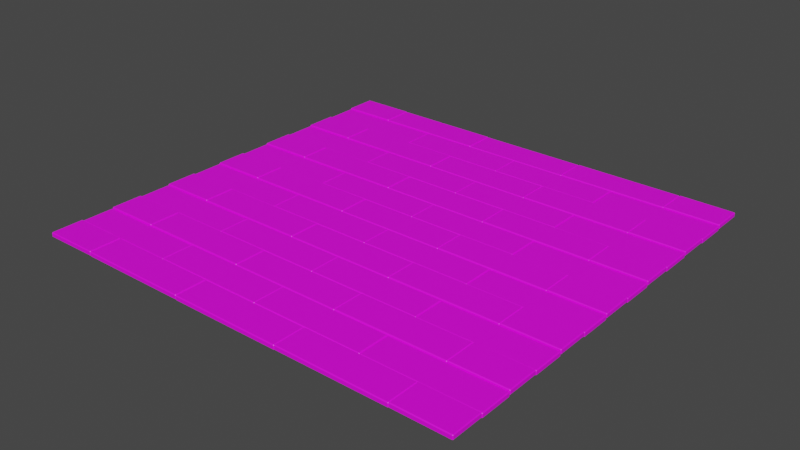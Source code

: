 # Source: FloorWood.blend  (saved by Blender 2.82.7; exported with 4.5.12 LTS)
import bpy
from mathutils import Matrix  # noqa: F401  (used for matrix-valued properties, if any)

bpy.ops.wm.read_factory_settings(use_empty=True)
scene = bpy.context.scene
scene.name = 'Scene'

# ---- collections
col_collection = bpy.data.collections.new('Collection'); scene.collection.children.link(col_collection)

# ---- images (referenced by path relative to the original .blend; pixels are not part of the script)
import os
ASSET_DIR = os.environ.get("B2B_ASSET_DIR", "")  # directory of the original .blend (textures are referenced by path, not embedded)
HERE = os.path.dirname(os.path.abspath(__file__))  # packed textures are extracted next to this script under _unpacked/

def load_image(name, relpath, width, height, colorspace="sRGB"):
    """Load a texture the original file referenced (path relative to the .blend, or extracted next to this script)."""
    p = next((c for c in (os.path.join(HERE, relpath), os.path.join(ASSET_DIR, relpath)) if relpath and os.path.exists(c)), "")
    if p:
        img = bpy.data.images.load(p, check_existing=True)
        img.name = name
    else:  # same state as the original file: an image datablock whose file is absent (Cycles renders it pink)
        img = bpy.data.images.new(name, width, height)
        img.source = "FILE"
        img.filepath = "//" + (relpath or name)
    img.colorspace_settings.name = colorspace
    return img
img_wood_jpg = load_image('wood.jpg', 'wood.jpg', 1024, 1024, 'sRGB')

# ---- materials (node trees are filled in below, after node groups)
mat_material_001 = bpy.data.materials.new('Material.001')
mat_material_001.use_transparent_shadow = False

# ---- material node trees
mat_material_001.use_nodes = True; mat_material_001.node_tree.nodes.clear()
_N = mat_material_001.node_tree.nodes; _L = mat_material_001.node_tree.links
n0 = _N.new('ShaderNodeOutputMaterial'); n0.name = 'Material Output'; n0.location = (300, 300)
n1 = _N.new('ShaderNodeBsdfPrincipled'); n1.name = 'Principled BSDF'; n1.location = (10, 300)
n1.distribution = 'GGX'
n1.subsurface_method = 'BURLEY'
n1.inputs[3].default_value = 1.45
n1.inputs[27].default_value = (0.0, 0.0, 0.0, 1.0)
n1.inputs[28].default_value = 1.0
n2 = _N.new('ShaderNodeTexImage'); n2.name = 'Image Texture'; n2.location = (-280, 275)
n2.image = img_wood_jpg
_L.new(n1.outputs[0], n0.inputs[0])
_L.new(n2.outputs[0], n1.inputs[0])
n0.is_active_output = True

# ---- world
world_world = bpy.data.worlds.new('World'); scene.world = world_world
world_world.use_nodes = True; world_world.node_tree.nodes.clear()
_N = world_world.node_tree.nodes; _L = world_world.node_tree.links
n0 = _N.new('ShaderNodeOutputWorld'); n0.name = 'World Output'; n0.location = (300, 300)
n1 = _N.new('ShaderNodeBackground'); n1.name = 'Background'; n1.location = (10, 300)
n1.inputs[0].default_value = (0.05088, 0.05088, 0.05088, 1.0)
_L.new(n1.outputs[0], n0.inputs[0])
n0.is_active_output = True
world_world.color = (0.05088, 0.05088, 0.05088)
world_world.use_sun_shadow = False
world_world.sun_shadow_jitter_overblur = 0.0

# ---- meshes
me_cube = bpy.data.meshes.new('Cube')
me_cube.from_pydata([(3.359, 1.0, 0.1006), (3.359, 0.9527, 0.1479), (3.407, 0.9527, 0.1006), (3.359, 0.9527, -0.1479), (3.359, 1.0, -0.1006), (3.407, 0.9527, -0.1006), (3.407, -0.9527, 0.1006), (3.359, -0.9527, 0.1479), (3.359, -1.0, 0.1006), (3.407, -0.9527, -0.1006), (3.359, -1.0, -0.1006), (3.359, -0.9527, -0.1479), (-3.359, 1.0, 0.1006), (-3.407, 0.9527, 0.1006), (-3.359, 0.9527, 0.1479), (-3.407, 0.9527, -0.1006), (-3.359, 1.0, -0.1006), (-3.359, 0.9527, -0.1479), (-3.407, -0.9527, 0.1006), (-3.359, -1.0, 0.1006), (-3.359, -0.9527, 0.1479), (-3.359, -0.9527, -0.1479), (-3.359, -1.0, -0.1006), (-3.407, -0.9527, -0.1006)], [], [(17, 3, 11, 21), (23, 18, 13, 15), (10, 8, 19, 22), (1, 14, 20, 7), (5, 2, 6, 9), (0, 1, 2), (3, 4, 5), (6, 7, 8), (9, 10, 11), (12, 13, 14), (15, 16, 17), (18, 19, 20), (21, 22, 23), (17, 21, 23, 15), (3, 17, 16, 4), (2, 5, 4, 0), (22, 19, 18, 23), (8, 10, 9, 6), (12, 16, 15, 13), (7, 20, 19, 8), (1, 7, 6, 2), (21, 11, 10, 22), (20, 14, 13, 18), (14, 1, 0, 12), (11, 3, 5, 9), (16, 12, 0, 4)])
_uv = me_cube.uv_layers.new(name='UVMap')
_uv.uv.foreach_set('vector', [-1.616, 0.3375, -0.2184, 0.3375, -0.2184, 1.688, -1.616, 1.688, 0.01807, -2.497, 0.9819, -2.497, 0.9819, -1.147, 0.01807, -1.147, 0.01807, 1.731, 0.9819, 1.731, 0.9819, 3.129, 0.01807, 3.129, 1.218, 0.3375, 2.616, 0.3375, 2.616, 1.688, 1.218, 1.688, 0.01807, 0.3375, 0.9819, 0.3375, 0.9819, 1.688, 0.01807, 1.688, 0.9819, 0.2942, 1.209, 0.2942, 0.9819, 0.304, -0.2184, 0.3375, -0.2184, 0.304, -0.2086, 0.3375, 0.9819, 1.688, 1.209, 1.688, 0.9819, 1.721, 0.01807, 1.688, 0.01807, 1.721, -0.2086, 1.688, 0.9819, -1.103, 0.9819, -1.113, 1.209, -1.103, 0.01807, -1.147, 0.01807, -1.113, -0.2086, -1.147, 0.9819, -2.497, 0.9819, -2.53, 1.209, -2.497, -1.616, 1.688, -1.616, 1.721, -1.626, 1.688, -1.616, 0.3375, -1.616, 1.688, -1.626, 1.688, -1.626, 0.3375, -0.2184, 0.3375, -1.616, 0.3375, -1.616, 0.304, -0.2184, 0.304, 0.9819, 0.3375, 0.01807, 0.3375, 0.01807, 0.2942, 0.9819, 0.2942, 0.01807, 3.129, 0.9819, 3.129, 0.9819, 3.138, 0.01807, 3.138, 0.9819, 1.731, 0.01807, 1.731, 0.01807, 1.688, 0.9819, 1.688, 0.9819, -1.103, 0.01807, -1.103, 0.01807, -1.147, 0.9819, -1.147, 1.218, 1.688, 2.616, 1.688, 2.616, 1.721, 1.218, 1.721, 1.218, 0.3375, 1.218, 1.688, 0.9819, 1.688, 0.9819, 0.3375, -1.616, 1.688, -0.2184, 1.688, -0.2184, 1.721, -1.616, 1.721, 2.616, 1.688, 2.616, 0.3375, 2.626, 0.3375, 2.626, 1.688, 2.616, 0.3375, 1.218, 0.3375, 1.218, 0.304, 2.616, 0.304, -0.2184, 1.688, -0.2184, 0.3375, 0.01807, 0.3375, 0.01807, 1.688, 0.01807, -1.103, 0.9819, -1.103, 0.9819, 0.2942, 0.01807, 0.2942])
me_cube.materials.append(mat_material_001)
me_cube.use_remesh_preserve_volume = False
me_cube.use_remesh_preserve_attributes = False
me_cube.use_mirror_vertex_groups = False
me_cube.update()
me_cube_009 = bpy.data.meshes.new('Cube.009')
me_cube_009.from_pydata([(3.359, 1.0, 0.1006), (3.359, 0.9527, 0.1479), (3.407, 0.9527, 0.1006), (3.359, 0.9527, -0.1479), (3.359, 1.0, -0.1006), (3.407, 0.9527, -0.1006), (3.407, -0.9527, 0.1006), (3.359, -0.9527, 0.1479), (3.359, -1.0, 0.1006), (3.407, -0.9527, -0.1006), (3.359, -1.0, -0.1006), (3.359, -0.9527, -0.1479), (-3.359, 1.0, 0.1006), (-3.407, 0.9527, 0.1006), (-3.359, 0.9527, 0.1479), (-3.407, 0.9527, -0.1006), (-3.359, 1.0, -0.1006), (-3.359, 0.9527, -0.1479), (-3.407, -0.9527, 0.1006), (-3.359, -1.0, 0.1006), (-3.359, -0.9527, 0.1479), (-3.359, -0.9527, -0.1479), (-3.359, -1.0, -0.1006), (-3.407, -0.9527, -0.1006)], [], [(17, 3, 11, 21), (23, 18, 13, 15), (10, 8, 19, 22), (1, 14, 20, 7), (5, 2, 6, 9), (0, 1, 2), (3, 4, 5), (6, 7, 8), (9, 10, 11), (12, 13, 14), (15, 16, 17), (18, 19, 20), (21, 22, 23), (17, 21, 23, 15), (3, 17, 16, 4), (2, 5, 4, 0), (22, 19, 18, 23), (8, 10, 9, 6), (12, 16, 15, 13), (7, 20, 19, 8), (1, 7, 6, 2), (21, 11, 10, 22), (20, 14, 13, 18), (14, 1, 0, 12), (11, 3, 5, 9), (16, 12, 0, 4)])
_uv = me_cube_009.uv_layers.new(name='UVMap')
_uv.uv.foreach_set('vector', [-0.6688, 0.5258, 0.4046, 0.5258, 0.4046, 1.563, -0.6688, 1.563, 0.5862, -1.651, 1.327, -1.651, 1.327, -0.6143, 0.5862, -0.6143, 0.5862, 1.596, 1.327, 1.596, 1.327, 2.669, 0.5862, 2.669, 1.508, 0.5258, 2.582, 0.5258, 2.582, 1.563, 1.508, 1.563, 0.5862, 0.5258, 1.327, 0.5258, 1.327, 1.563, 0.5862, 1.563, 1.327, 0.4924, 1.501, 0.4924, 1.327, 0.5, 0.4046, 0.5258, 0.4046, 0.5, 0.4121, 0.5258, 1.327, 1.563, 1.501, 1.563, 1.327, 1.588, 0.5862, 1.563, 0.5862, 1.588, 0.4121, 1.563, 1.327, -0.5809, 1.327, -0.5885, 1.501, -0.5809, 0.5862, -0.6143, 0.5862, -0.5885, 0.4121, -0.6143, 1.327, -1.651, 1.327, -1.677, 1.501, -1.651, -0.6688, 1.563, -0.6688, 1.588, -0.6764, 1.563, -0.6688, 0.5258, -0.6688, 1.563, -0.6764, 1.563, -0.6764, 0.5258, 0.4046, 0.5258, -0.6688, 0.5258, -0.6688, 0.5, 0.4046, 0.5, 1.327, 0.5258, 0.5862, 0.5258, 0.5862, 0.4924, 1.327, 0.4924, 0.5862, 2.669, 1.327, 2.669, 1.327, 2.677, 0.5862, 2.677, 1.327, 1.596, 0.5862, 1.596, 0.5862, 1.563, 1.327, 1.563, 1.327, -0.5809, 0.5862, -0.5809, 0.5862, -0.6143, 1.327, -0.6143, 1.508, 1.563, 2.582, 1.563, 2.582, 1.588, 1.508, 1.588, 1.508, 0.5258, 1.508, 1.563, 1.327, 1.563, 1.327, 0.5258, -0.6688, 1.563, 0.4046, 1.563, 0.4046, 1.588, -0.6688, 1.588, 2.582, 1.563, 2.582, 0.5258, 2.589, 0.5258, 2.589, 1.563, 2.582, 0.5258, 1.508, 0.5258, 1.508, 0.5, 2.582, 0.5, 0.4046, 1.563, 0.4046, 0.5258, 0.5862, 0.5258, 0.5862, 1.563, 0.5862, -0.5809, 1.327, -0.5809, 1.327, 0.4924, 0.5862, 0.4924])
me_cube_009.materials.append(mat_material_001)
me_cube_009.use_remesh_preserve_volume = False
me_cube_009.use_remesh_preserve_attributes = False
me_cube_009.use_mirror_vertex_groups = False
me_cube_009.update()
me_cube_017 = bpy.data.meshes.new('Cube.017')
me_cube_017.from_pydata([(-0.0504, 1.0, 0.08871), (-0.0504, 0.9527, 0.136), (-0.00308, 0.9527, 0.08871), (-0.0504, 0.9527, -0.1598), (-0.0504, 1.0, -0.1125), (-0.00308, 0.9527, -0.1125), (-0.00308, -0.9527, 0.08871), (-0.0504, -0.9527, 0.136), (-0.0504, -1.0, 0.08871), (-0.00308, -0.9527, -0.1125), (-0.0504, -1.0, -0.1125), (-0.0504, -0.9527, -0.1598), (-3.359, 1.0, 0.1006), (-3.407, 0.9527, 0.1006), (-3.359, 0.9527, 0.1479), (-3.407, 0.9527, -0.1006), (-3.359, 1.0, -0.1006), (-3.359, 0.9527, -0.1479), (-3.407, -0.9527, 0.1006), (-3.359, -1.0, 0.1006), (-3.359, -0.9527, 0.1479), (-3.359, -0.9527, -0.1479), (-3.359, -1.0, -0.1006), (-3.407, -0.9527, -0.1006)], [], [(17, 3, 11, 21), (23, 18, 13, 15), (10, 8, 19, 22), (1, 14, 20, 7), (5, 2, 6, 9), (0, 1, 2), (3, 4, 5), (6, 7, 8), (9, 10, 11), (12, 13, 14), (15, 16, 17), (18, 19, 20), (21, 22, 23), (17, 21, 23, 15), (3, 17, 16, 4), (2, 5, 4, 0), (22, 19, 18, 23), (8, 10, 9, 6), (12, 16, 15, 13), (7, 20, 19, 8), (1, 7, 6, 2), (21, 11, 10, 22), (20, 14, 13, 18), (14, 1, 0, 12), (11, 3, 5, 9), (16, 12, 0, 4)])
_uv = me_cube_017.uv_layers.new(name='UVMap')
_uv.uv.foreach_set('vector', [-0.6452, 0.5181, 0.1112, 0.5181, 0.1112, 1.249, -0.6452, 1.249, 0.2392, -1.016, 0.7608, -1.016, 0.7608, -0.2851, 0.2392, -0.2851, 0.2392, 1.272, 0.7608, 1.272, 0.7608, 2.029, 0.2392, 2.029, 0.8888, 0.5181, 1.645, 0.5181, 1.645, 1.249, 0.8888, 1.249, 0.2392, 0.5181, 0.7608, 0.5181, 0.7608, 1.249, 0.2392, 1.249, 0.7608, 0.4947, 0.8835, 0.4947, 0.7608, 0.5, 0.1112, 0.5181, 0.1112, 0.5, 0.1165, 0.5181, 0.7608, 1.249, 0.8835, 1.249, 0.7608, 1.267, 0.2392, 1.249, 0.2392, 1.267, 0.1165, 1.249, 0.7608, -0.2617, 0.7608, -0.267, 0.8835, -0.2617, 0.2392, -0.2851, 0.2392, -0.267, 0.1165, -0.2851, 0.7608, -1.016, 0.7608, -1.034, 0.8835, -1.016, -0.6452, 1.249, -0.6452, 1.267, -0.6505, 1.249, -0.6452, 0.5181, -0.6452, 1.249, -0.6505, 1.249, -0.6505, 0.5181, 0.1112, 0.5181, -0.6452, 0.5181, -0.6452, 0.5, 0.1112, 0.5, 0.7608, 0.5181, 0.2392, 0.5181, 0.2392, 0.4947, 0.7608, 0.4947, 0.2392, 2.029, 0.7608, 2.029, 0.7608, 2.034, 0.2392, 2.034, 0.7608, 1.272, 0.2392, 1.272, 0.2392, 1.249, 0.7608, 1.249, 0.7608, -0.2617, 0.2392, -0.2617, 0.2392, -0.2851, 0.7608, -0.2851, 0.8888, 1.249, 1.645, 1.249, 1.645, 1.267, 0.8888, 1.267, 0.8888, 0.5181, 0.8888, 1.249, 0.7608, 1.249, 0.7608, 0.5181, -0.6452, 1.249, 0.1112, 1.249, 0.1112, 1.267, -0.6452, 1.267, 1.645, 1.249, 1.645, 0.5181, 1.65, 0.5181, 1.65, 1.249, 1.645, 0.5181, 0.8888, 0.5181, 0.8888, 0.5, 1.645, 0.5, 0.1112, 1.249, 0.1112, 0.5181, 0.2392, 0.5181, 0.2392, 1.249, 0.2392, -0.2617, 0.7608, -0.2617, 0.7608, 0.4947, 0.2392, 0.4947])
me_cube_017.materials.append(mat_material_001)
me_cube_017.use_remesh_preserve_volume = False
me_cube_017.use_remesh_preserve_attributes = False
me_cube_017.use_mirror_vertex_groups = False
me_cube_017.update()
me_cube_001 = bpy.data.meshes.new('Cube.001')
me_cube_001.from_pydata([(3.359, 1.0, 0.1006), (3.359, 0.9527, 0.1479), (3.407, 0.9527, 0.1006), (3.359, 0.9527, -0.1479), (3.359, 1.0, -0.1006), (3.407, 0.9527, -0.1006), (3.407, -0.9527, 0.1006), (3.359, -0.9527, 0.1479), (3.359, -1.0, 0.1006), (3.407, -0.9527, -0.1006), (3.359, -1.0, -0.1006), (3.359, -0.9527, -0.1479), (-3.359, 1.0, 0.1006), (-3.407, 0.9527, 0.1006), (-3.359, 0.9527, 0.1479), (-3.407, 0.9527, -0.1006), (-3.359, 1.0, -0.1006), (-3.359, 0.9527, -0.1479), (-3.407, -0.9527, 0.1006), (-3.359, -1.0, 0.1006), (-3.359, -0.9527, 0.1479), (-3.359, -0.9527, -0.1479), (-3.359, -1.0, -0.1006), (-3.407, -0.9527, -0.1006)], [], [(17, 3, 11, 21), (23, 18, 13, 15), (10, 8, 19, 22), (1, 14, 20, 7), (5, 2, 6, 9), (0, 1, 2), (3, 4, 5), (6, 7, 8), (9, 10, 11), (12, 13, 14), (15, 16, 17), (18, 19, 20), (21, 22, 23), (17, 21, 23, 15), (3, 17, 16, 4), (2, 5, 4, 0), (22, 19, 18, 23), (8, 10, 9, 6), (12, 16, 15, 13), (7, 20, 19, 8), (1, 7, 6, 2), (21, 11, 10, 22), (20, 14, 13, 18), (14, 1, 0, 12), (11, 3, 5, 9), (16, 12, 0, 4)])
_uv = me_cube_001.uv_layers.new(name='UVMap')
_uv.uv.foreach_set('vector', [-1.616, 0.3375, -0.2184, 0.3375, -0.2184, 1.688, -1.616, 1.688, 0.01807, -2.497, 0.9819, -2.497, 0.9819, -1.147, 0.01807, -1.147, 0.01807, 1.731, 0.9819, 1.731, 0.9819, 3.129, 0.01807, 3.129, 1.218, 0.3375, 2.616, 0.3375, 2.616, 1.688, 1.218, 1.688, 0.01807, 0.3375, 0.9819, 0.3375, 0.9819, 1.688, 0.01807, 1.688, 0.9819, 0.2942, 1.209, 0.2942, 0.9819, 0.304, -0.2184, 0.3375, -0.2184, 0.304, -0.2086, 0.3375, 0.9819, 1.688, 1.209, 1.688, 0.9819, 1.721, 0.01807, 1.688, 0.01807, 1.721, -0.2086, 1.688, 0.9819, -1.103, 0.9819, -1.113, 1.209, -1.103, 0.01807, -1.147, 0.01807, -1.113, -0.2086, -1.147, 0.9819, -2.497, 0.9819, -2.53, 1.209, -2.497, -1.616, 1.688, -1.616, 1.721, -1.626, 1.688, -1.616, 0.3375, -1.616, 1.688, -1.626, 1.688, -1.626, 0.3375, -0.2184, 0.3375, -1.616, 0.3375, -1.616, 0.304, -0.2184, 0.304, 0.9819, 0.3375, 0.01807, 0.3375, 0.01807, 0.2942, 0.9819, 0.2942, 0.01807, 3.129, 0.9819, 3.129, 0.9819, 3.138, 0.01807, 3.138, 0.9819, 1.731, 0.01807, 1.731, 0.01807, 1.688, 0.9819, 1.688, 0.9819, -1.103, 0.01807, -1.103, 0.01807, -1.147, 0.9819, -1.147, 1.218, 1.688, 2.616, 1.688, 2.616, 1.721, 1.218, 1.721, 1.218, 0.3375, 1.218, 1.688, 0.9819, 1.688, 0.9819, 0.3375, -1.616, 1.688, -0.2184, 1.688, -0.2184, 1.721, -1.616, 1.721, 2.616, 1.688, 2.616, 0.3375, 2.626, 0.3375, 2.626, 1.688, 2.616, 0.3375, 1.218, 0.3375, 1.218, 0.304, 2.616, 0.304, -0.2184, 1.688, -0.2184, 0.3375, 0.01807, 0.3375, 0.01807, 1.688, 0.01807, -1.103, 0.9819, -1.103, 0.9819, 0.2942, 0.01807, 0.2942])
me_cube_001.materials.append(mat_material_001)
me_cube_001.use_remesh_preserve_volume = False
me_cube_001.use_remesh_preserve_attributes = False
me_cube_001.use_mirror_vertex_groups = False
me_cube_001.update()
me_cube_002 = bpy.data.meshes.new('Cube.002')
me_cube_002.from_pydata([(3.359, 1.0, 0.1006), (3.359, 0.9527, 0.1479), (3.407, 0.9527, 0.1006), (3.359, 0.9527, -0.1479), (3.359, 1.0, -0.1006), (3.407, 0.9527, -0.1006), (3.407, -0.9527, 0.1006), (3.359, -0.9527, 0.1479), (3.359, -1.0, 0.1006), (3.407, -0.9527, -0.1006), (3.359, -1.0, -0.1006), (3.359, -0.9527, -0.1479), (-3.359, 1.0, 0.1006), (-3.407, 0.9527, 0.1006), (-3.359, 0.9527, 0.1479), (-3.407, 0.9527, -0.1006), (-3.359, 1.0, -0.1006), (-3.359, 0.9527, -0.1479), (-3.407, -0.9527, 0.1006), (-3.359, -1.0, 0.1006), (-3.359, -0.9527, 0.1479), (-3.359, -0.9527, -0.1479), (-3.359, -1.0, -0.1006), (-3.407, -0.9527, -0.1006)], [], [(17, 3, 11, 21), (23, 18, 13, 15), (10, 8, 19, 22), (1, 14, 20, 7), (5, 2, 6, 9), (0, 1, 2), (3, 4, 5), (6, 7, 8), (9, 10, 11), (12, 13, 14), (15, 16, 17), (18, 19, 20), (21, 22, 23), (17, 21, 23, 15), (3, 17, 16, 4), (2, 5, 4, 0), (22, 19, 18, 23), (8, 10, 9, 6), (12, 16, 15, 13), (7, 20, 19, 8), (1, 7, 6, 2), (21, 11, 10, 22), (20, 14, 13, 18), (14, 1, 0, 12), (11, 3, 5, 9), (16, 12, 0, 4)])
_uv = me_cube_002.uv_layers.new(name='UVMap')
_uv.uv.foreach_set('vector', [-0.6688, 0.5258, 0.4046, 0.5258, 0.4046, 1.563, -0.6688, 1.563, 0.5862, -1.651, 1.327, -1.651, 1.327, -0.6143, 0.5862, -0.6143, 0.5862, 1.596, 1.327, 1.596, 1.327, 2.669, 0.5862, 2.669, 1.508, 0.5258, 2.582, 0.5258, 2.582, 1.563, 1.508, 1.563, 0.5862, 0.5258, 1.327, 0.5258, 1.327, 1.563, 0.5862, 1.563, 1.327, 0.4924, 1.501, 0.4924, 1.327, 0.5, 0.4046, 0.5258, 0.4046, 0.5, 0.4121, 0.5258, 1.327, 1.563, 1.501, 1.563, 1.327, 1.588, 0.5862, 1.563, 0.5862, 1.588, 0.4121, 1.563, 1.327, -0.5809, 1.327, -0.5885, 1.501, -0.5809, 0.5862, -0.6143, 0.5862, -0.5885, 0.4121, -0.6143, 1.327, -1.651, 1.327, -1.677, 1.501, -1.651, -0.6688, 1.563, -0.6688, 1.588, -0.6764, 1.563, -0.6688, 0.5258, -0.6688, 1.563, -0.6764, 1.563, -0.6764, 0.5258, 0.4046, 0.5258, -0.6688, 0.5258, -0.6688, 0.5, 0.4046, 0.5, 1.327, 0.5258, 0.5862, 0.5258, 0.5862, 0.4924, 1.327, 0.4924, 0.5862, 2.669, 1.327, 2.669, 1.327, 2.677, 0.5862, 2.677, 1.327, 1.596, 0.5862, 1.596, 0.5862, 1.563, 1.327, 1.563, 1.327, -0.5809, 0.5862, -0.5809, 0.5862, -0.6143, 1.327, -0.6143, 1.508, 1.563, 2.582, 1.563, 2.582, 1.588, 1.508, 1.588, 1.508, 0.5258, 1.508, 1.563, 1.327, 1.563, 1.327, 0.5258, -0.6688, 1.563, 0.4046, 1.563, 0.4046, 1.588, -0.6688, 1.588, 2.582, 1.563, 2.582, 0.5258, 2.589, 0.5258, 2.589, 1.563, 2.582, 0.5258, 1.508, 0.5258, 1.508, 0.5, 2.582, 0.5, 0.4046, 1.563, 0.4046, 0.5258, 0.5862, 0.5258, 0.5862, 1.563, 0.5862, -0.5809, 1.327, -0.5809, 1.327, 0.4924, 0.5862, 0.4924])
me_cube_002.materials.append(mat_material_001)
me_cube_002.use_remesh_preserve_volume = False
me_cube_002.use_remesh_preserve_attributes = False
me_cube_002.use_mirror_vertex_groups = False
me_cube_002.update()
me_cube_004 = bpy.data.meshes.new('Cube.004')
me_cube_004.from_pydata([(3.359, 1.0, 0.1006), (3.359, 0.9527, 0.1479), (3.407, 0.9527, 0.1006), (3.359, 0.9527, -0.1479), (3.359, 1.0, -0.1006), (3.407, 0.9527, -0.1006), (3.407, -0.9527, 0.1006), (3.359, -0.9527, 0.1479), (3.359, -1.0, 0.1006), (3.407, -0.9527, -0.1006), (3.359, -1.0, -0.1006), (3.359, -0.9527, -0.1479), (-3.359, 1.0, 0.1006), (-3.407, 0.9527, 0.1006), (-3.359, 0.9527, 0.1479), (-3.407, 0.9527, -0.1006), (-3.359, 1.0, -0.1006), (-3.359, 0.9527, -0.1479), (-3.407, -0.9527, 0.1006), (-3.359, -1.0, 0.1006), (-3.359, -0.9527, 0.1479), (-3.359, -0.9527, -0.1479), (-3.359, -1.0, -0.1006), (-3.407, -0.9527, -0.1006)], [], [(17, 3, 11, 21), (23, 18, 13, 15), (10, 8, 19, 22), (1, 14, 20, 7), (5, 2, 6, 9), (0, 1, 2), (3, 4, 5), (6, 7, 8), (9, 10, 11), (12, 13, 14), (15, 16, 17), (18, 19, 20), (21, 22, 23), (17, 21, 23, 15), (3, 17, 16, 4), (2, 5, 4, 0), (22, 19, 18, 23), (8, 10, 9, 6), (12, 16, 15, 13), (7, 20, 19, 8), (1, 7, 6, 2), (21, 11, 10, 22), (20, 14, 13, 18), (14, 1, 0, 12), (11, 3, 5, 9), (16, 12, 0, 4)])
_uv = me_cube_004.uv_layers.new(name='UVMap')
_uv.uv.foreach_set('vector', [-1.616, 0.3375, -0.2184, 0.3375, -0.2184, 1.688, -1.616, 1.688, 0.01807, -2.497, 0.9819, -2.497, 0.9819, -1.147, 0.01807, -1.147, 0.01807, 1.731, 0.9819, 1.731, 0.9819, 3.129, 0.01807, 3.129, 1.218, 0.3375, 2.616, 0.3375, 2.616, 1.688, 1.218, 1.688, 0.01807, 0.3375, 0.9819, 0.3375, 0.9819, 1.688, 0.01807, 1.688, 0.9819, 0.2942, 1.209, 0.2942, 0.9819, 0.304, -0.2184, 0.3375, -0.2184, 0.304, -0.2086, 0.3375, 0.9819, 1.688, 1.209, 1.688, 0.9819, 1.721, 0.01807, 1.688, 0.01807, 1.721, -0.2086, 1.688, 0.9819, -1.103, 0.9819, -1.113, 1.209, -1.103, 0.01807, -1.147, 0.01807, -1.113, -0.2086, -1.147, 0.9819, -2.497, 0.9819, -2.53, 1.209, -2.497, -1.616, 1.688, -1.616, 1.721, -1.626, 1.688, -1.616, 0.3375, -1.616, 1.688, -1.626, 1.688, -1.626, 0.3375, -0.2184, 0.3375, -1.616, 0.3375, -1.616, 0.304, -0.2184, 0.304, 0.9819, 0.3375, 0.01807, 0.3375, 0.01807, 0.2942, 0.9819, 0.2942, 0.01807, 3.129, 0.9819, 3.129, 0.9819, 3.138, 0.01807, 3.138, 0.9819, 1.731, 0.01807, 1.731, 0.01807, 1.688, 0.9819, 1.688, 0.9819, -1.103, 0.01807, -1.103, 0.01807, -1.147, 0.9819, -1.147, 1.218, 1.688, 2.616, 1.688, 2.616, 1.721, 1.218, 1.721, 1.218, 0.3375, 1.218, 1.688, 0.9819, 1.688, 0.9819, 0.3375, -1.616, 1.688, -0.2184, 1.688, -0.2184, 1.721, -1.616, 1.721, 2.616, 1.688, 2.616, 0.3375, 2.626, 0.3375, 2.626, 1.688, 2.616, 0.3375, 1.218, 0.3375, 1.218, 0.304, 2.616, 0.304, -0.2184, 1.688, -0.2184, 0.3375, 0.01807, 0.3375, 0.01807, 1.688, 0.01807, -1.103, 0.9819, -1.103, 0.9819, 0.2942, 0.01807, 0.2942])
me_cube_004.materials.append(mat_material_001)
me_cube_004.use_remesh_preserve_volume = False
me_cube_004.use_remesh_preserve_attributes = False
me_cube_004.use_mirror_vertex_groups = False
me_cube_004.update()
me_cube_021 = bpy.data.meshes.new('Cube.021')
me_cube_021.from_pydata([(-0.0504, 1.0, 0.08871), (-0.0504, 0.9527, 0.136), (-0.00308, 0.9527, 0.08871), (-0.0504, 0.9527, -0.1598), (-0.0504, 1.0, -0.1125), (-0.00308, 0.9527, -0.1125), (-0.00308, -0.9527, 0.08871), (-0.0504, -0.9527, 0.136), (-0.0504, -1.0, 0.08871), (-0.00308, -0.9527, -0.1125), (-0.0504, -1.0, -0.1125), (-0.0504, -0.9527, -0.1598), (-3.359, 1.0, 0.1006), (-3.407, 0.9527, 0.1006), (-3.359, 0.9527, 0.1479), (-3.407, 0.9527, -0.1006), (-3.359, 1.0, -0.1006), (-3.359, 0.9527, -0.1479), (-3.407, -0.9527, 0.1006), (-3.359, -1.0, 0.1006), (-3.359, -0.9527, 0.1479), (-3.359, -0.9527, -0.1479), (-3.359, -1.0, -0.1006), (-3.407, -0.9527, -0.1006)], [], [(17, 3, 11, 21), (23, 18, 13, 15), (10, 8, 19, 22), (1, 14, 20, 7), (5, 2, 6, 9), (0, 1, 2), (3, 4, 5), (6, 7, 8), (9, 10, 11), (12, 13, 14), (15, 16, 17), (18, 19, 20), (21, 22, 23), (17, 21, 23, 15), (3, 17, 16, 4), (2, 5, 4, 0), (22, 19, 18, 23), (8, 10, 9, 6), (12, 16, 15, 13), (7, 20, 19, 8), (1, 7, 6, 2), (21, 11, 10, 22), (20, 14, 13, 18), (14, 1, 0, 12), (11, 3, 5, 9), (16, 12, 0, 4)])
_uv = me_cube_021.uv_layers.new(name='UVMap')
_uv.uv.foreach_set('vector', [-0.6452, 0.5181, 0.1112, 0.5181, 0.1112, 1.249, -0.6452, 1.249, 0.2392, -1.016, 0.7608, -1.016, 0.7608, -0.2851, 0.2392, -0.2851, 0.2392, 1.272, 0.7608, 1.272, 0.7608, 2.029, 0.2392, 2.029, 0.8888, 0.5181, 1.645, 0.5181, 1.645, 1.249, 0.8888, 1.249, 0.2392, 0.5181, 0.7608, 0.5181, 0.7608, 1.249, 0.2392, 1.249, 0.7608, 0.4947, 0.8835, 0.4947, 0.7608, 0.5, 0.1112, 0.5181, 0.1112, 0.5, 0.1165, 0.5181, 0.7608, 1.249, 0.8835, 1.249, 0.7608, 1.267, 0.2392, 1.249, 0.2392, 1.267, 0.1165, 1.249, 0.7608, -0.2617, 0.7608, -0.267, 0.8835, -0.2617, 0.2392, -0.2851, 0.2392, -0.267, 0.1165, -0.2851, 0.7608, -1.016, 0.7608, -1.034, 0.8835, -1.016, -0.6452, 1.249, -0.6452, 1.267, -0.6505, 1.249, -0.6452, 0.5181, -0.6452, 1.249, -0.6505, 1.249, -0.6505, 0.5181, 0.1112, 0.5181, -0.6452, 0.5181, -0.6452, 0.5, 0.1112, 0.5, 0.7608, 0.5181, 0.2392, 0.5181, 0.2392, 0.4947, 0.7608, 0.4947, 0.2392, 2.029, 0.7608, 2.029, 0.7608, 2.034, 0.2392, 2.034, 0.7608, 1.272, 0.2392, 1.272, 0.2392, 1.249, 0.7608, 1.249, 0.7608, -0.2617, 0.2392, -0.2617, 0.2392, -0.2851, 0.7608, -0.2851, 0.8888, 1.249, 1.645, 1.249, 1.645, 1.267, 0.8888, 1.267, 0.8888, 0.5181, 0.8888, 1.249, 0.7608, 1.249, 0.7608, 0.5181, -0.6452, 1.249, 0.1112, 1.249, 0.1112, 1.267, -0.6452, 1.267, 1.645, 1.249, 1.645, 0.5181, 1.65, 0.5181, 1.65, 1.249, 1.645, 0.5181, 0.8888, 0.5181, 0.8888, 0.5, 1.645, 0.5, 0.1112, 1.249, 0.1112, 0.5181, 0.2392, 0.5181, 0.2392, 1.249, 0.2392, -0.2617, 0.7608, -0.2617, 0.7608, 0.4947, 0.2392, 0.4947])
me_cube_021.materials.append(mat_material_001)
me_cube_021.use_remesh_preserve_volume = False
me_cube_021.use_remesh_preserve_attributes = False
me_cube_021.use_mirror_vertex_groups = False
me_cube_021.update()
me_cube_022 = bpy.data.meshes.new('Cube.022')
me_cube_022.from_pydata([(3.359, 1.0, 0.1006), (3.359, 0.9527, 0.1479), (3.407, 0.9527, 0.1006), (3.359, 0.9527, -0.1479), (3.359, 1.0, -0.1006), (3.407, 0.9527, -0.1006), (3.407, -0.9527, 0.1006), (3.359, -0.9527, 0.1479), (3.359, -1.0, 0.1006), (3.407, -0.9527, -0.1006), (3.359, -1.0, -0.1006), (3.359, -0.9527, -0.1479), (-3.359, 1.0, 0.1006), (-3.407, 0.9527, 0.1006), (-3.359, 0.9527, 0.1479), (-3.407, 0.9527, -0.1006), (-3.359, 1.0, -0.1006), (-3.359, 0.9527, -0.1479), (-3.407, -0.9527, 0.1006), (-3.359, -1.0, 0.1006), (-3.359, -0.9527, 0.1479), (-3.359, -0.9527, -0.1479), (-3.359, -1.0, -0.1006), (-3.407, -0.9527, -0.1006)], [], [(17, 3, 11, 21), (23, 18, 13, 15), (10, 8, 19, 22), (1, 14, 20, 7), (5, 2, 6, 9), (0, 1, 2), (3, 4, 5), (6, 7, 8), (9, 10, 11), (12, 13, 14), (15, 16, 17), (18, 19, 20), (21, 22, 23), (17, 21, 23, 15), (3, 17, 16, 4), (2, 5, 4, 0), (22, 19, 18, 23), (8, 10, 9, 6), (12, 16, 15, 13), (7, 20, 19, 8), (1, 7, 6, 2), (21, 11, 10, 22), (20, 14, 13, 18), (14, 1, 0, 12), (11, 3, 5, 9), (16, 12, 0, 4)])
_uv = me_cube_022.uv_layers.new(name='UVMap')
_uv.uv.foreach_set('vector', [-1.616, 0.3375, -0.2184, 0.3375, -0.2184, 1.688, -1.616, 1.688, 0.01807, -2.497, 0.9819, -2.497, 0.9819, -1.147, 0.01807, -1.147, 0.01807, 1.731, 0.9819, 1.731, 0.9819, 3.129, 0.01807, 3.129, 1.218, 0.3375, 2.616, 0.3375, 2.616, 1.688, 1.218, 1.688, 0.01807, 0.3375, 0.9819, 0.3375, 0.9819, 1.688, 0.01807, 1.688, 0.9819, 0.2942, 1.209, 0.2942, 0.9819, 0.304, -0.2184, 0.3375, -0.2184, 0.304, -0.2086, 0.3375, 0.9819, 1.688, 1.209, 1.688, 0.9819, 1.721, 0.01807, 1.688, 0.01807, 1.721, -0.2086, 1.688, 0.9819, -1.103, 0.9819, -1.113, 1.209, -1.103, 0.01807, -1.147, 0.01807, -1.113, -0.2086, -1.147, 0.9819, -2.497, 0.9819, -2.53, 1.209, -2.497, -1.616, 1.688, -1.616, 1.721, -1.626, 1.688, -1.616, 0.3375, -1.616, 1.688, -1.626, 1.688, -1.626, 0.3375, -0.2184, 0.3375, -1.616, 0.3375, -1.616, 0.304, -0.2184, 0.304, 0.9819, 0.3375, 0.01807, 0.3375, 0.01807, 0.2942, 0.9819, 0.2942, 0.01807, 3.129, 0.9819, 3.129, 0.9819, 3.138, 0.01807, 3.138, 0.9819, 1.731, 0.01807, 1.731, 0.01807, 1.688, 0.9819, 1.688, 0.9819, -1.103, 0.01807, -1.103, 0.01807, -1.147, 0.9819, -1.147, 1.218, 1.688, 2.616, 1.688, 2.616, 1.721, 1.218, 1.721, 1.218, 0.3375, 1.218, 1.688, 0.9819, 1.688, 0.9819, 0.3375, -1.616, 1.688, -0.2184, 1.688, -0.2184, 1.721, -1.616, 1.721, 2.616, 1.688, 2.616, 0.3375, 2.626, 0.3375, 2.626, 1.688, 2.616, 0.3375, 1.218, 0.3375, 1.218, 0.304, 2.616, 0.304, -0.2184, 1.688, -0.2184, 0.3375, 0.01807, 0.3375, 0.01807, 1.688, 0.01807, -1.103, 0.9819, -1.103, 0.9819, 0.2942, 0.01807, 0.2942])
me_cube_022.materials.append(mat_material_001)
me_cube_022.use_remesh_preserve_volume = False
me_cube_022.use_remesh_preserve_attributes = False
me_cube_022.use_mirror_vertex_groups = False
me_cube_022.update()
me_cube_023 = bpy.data.meshes.new('Cube.023')
me_cube_023.from_pydata([(3.359, 1.0, 0.1006), (3.359, 0.9527, 0.1479), (3.407, 0.9527, 0.1006), (3.359, 0.9527, -0.1479), (3.359, 1.0, -0.1006), (3.407, 0.9527, -0.1006), (3.407, -0.9527, 0.1006), (3.359, -0.9527, 0.1479), (3.359, -1.0, 0.1006), (3.407, -0.9527, -0.1006), (3.359, -1.0, -0.1006), (3.359, -0.9527, -0.1479), (-3.359, 1.0, 0.1006), (-3.407, 0.9527, 0.1006), (-3.359, 0.9527, 0.1479), (-3.407, 0.9527, -0.1006), (-3.359, 1.0, -0.1006), (-3.359, 0.9527, -0.1479), (-3.407, -0.9527, 0.1006), (-3.359, -1.0, 0.1006), (-3.359, -0.9527, 0.1479), (-3.359, -0.9527, -0.1479), (-3.359, -1.0, -0.1006), (-3.407, -0.9527, -0.1006)], [], [(17, 3, 11, 21), (23, 18, 13, 15), (10, 8, 19, 22), (1, 14, 20, 7), (5, 2, 6, 9), (0, 1, 2), (3, 4, 5), (6, 7, 8), (9, 10, 11), (12, 13, 14), (15, 16, 17), (18, 19, 20), (21, 22, 23), (17, 21, 23, 15), (3, 17, 16, 4), (2, 5, 4, 0), (22, 19, 18, 23), (8, 10, 9, 6), (12, 16, 15, 13), (7, 20, 19, 8), (1, 7, 6, 2), (21, 11, 10, 22), (20, 14, 13, 18), (14, 1, 0, 12), (11, 3, 5, 9), (16, 12, 0, 4)])
_uv = me_cube_023.uv_layers.new(name='UVMap')
_uv.uv.foreach_set('vector', [-0.6688, 0.5258, 0.4046, 0.5258, 0.4046, 1.563, -0.6688, 1.563, 0.5862, -1.651, 1.327, -1.651, 1.327, -0.6143, 0.5862, -0.6143, 0.5862, 1.596, 1.327, 1.596, 1.327, 2.669, 0.5862, 2.669, 1.508, 0.5258, 2.582, 0.5258, 2.582, 1.563, 1.508, 1.563, 0.5862, 0.5258, 1.327, 0.5258, 1.327, 1.563, 0.5862, 1.563, 1.327, 0.4924, 1.501, 0.4924, 1.327, 0.5, 0.4046, 0.5258, 0.4046, 0.5, 0.4121, 0.5258, 1.327, 1.563, 1.501, 1.563, 1.327, 1.588, 0.5862, 1.563, 0.5862, 1.588, 0.4121, 1.563, 1.327, -0.5809, 1.327, -0.5885, 1.501, -0.5809, 0.5862, -0.6143, 0.5862, -0.5885, 0.4121, -0.6143, 1.327, -1.651, 1.327, -1.677, 1.501, -1.651, -0.6688, 1.563, -0.6688, 1.588, -0.6764, 1.563, -0.6688, 0.5258, -0.6688, 1.563, -0.6764, 1.563, -0.6764, 0.5258, 0.4046, 0.5258, -0.6688, 0.5258, -0.6688, 0.5, 0.4046, 0.5, 1.327, 0.5258, 0.5862, 0.5258, 0.5862, 0.4924, 1.327, 0.4924, 0.5862, 2.669, 1.327, 2.669, 1.327, 2.677, 0.5862, 2.677, 1.327, 1.596, 0.5862, 1.596, 0.5862, 1.563, 1.327, 1.563, 1.327, -0.5809, 0.5862, -0.5809, 0.5862, -0.6143, 1.327, -0.6143, 1.508, 1.563, 2.582, 1.563, 2.582, 1.588, 1.508, 1.588, 1.508, 0.5258, 1.508, 1.563, 1.327, 1.563, 1.327, 0.5258, -0.6688, 1.563, 0.4046, 1.563, 0.4046, 1.588, -0.6688, 1.588, 2.582, 1.563, 2.582, 0.5258, 2.589, 0.5258, 2.589, 1.563, 2.582, 0.5258, 1.508, 0.5258, 1.508, 0.5, 2.582, 0.5, 0.4046, 1.563, 0.4046, 0.5258, 0.5862, 0.5258, 0.5862, 1.563, 0.5862, -0.5809, 1.327, -0.5809, 1.327, 0.4924, 0.5862, 0.4924])
me_cube_023.materials.append(mat_material_001)
me_cube_023.use_remesh_preserve_volume = False
me_cube_023.use_remesh_preserve_attributes = False
me_cube_023.use_mirror_vertex_groups = False
me_cube_023.update()
me_cube_024 = bpy.data.meshes.new('Cube.024')
me_cube_024.from_pydata([(3.359, 1.0, 0.1006), (3.359, 0.9527, 0.1479), (3.407, 0.9527, 0.1006), (3.359, 0.9527, -0.1479), (3.359, 1.0, -0.1006), (3.407, 0.9527, -0.1006), (3.407, -0.9527, 0.1006), (3.359, -0.9527, 0.1479), (3.359, -1.0, 0.1006), (3.407, -0.9527, -0.1006), (3.359, -1.0, -0.1006), (3.359, -0.9527, -0.1479), (-3.359, 1.0, 0.1006), (-3.407, 0.9527, 0.1006), (-3.359, 0.9527, 0.1479), (-3.407, 0.9527, -0.1006), (-3.359, 1.0, -0.1006), (-3.359, 0.9527, -0.1479), (-3.407, -0.9527, 0.1006), (-3.359, -1.0, 0.1006), (-3.359, -0.9527, 0.1479), (-3.359, -0.9527, -0.1479), (-3.359, -1.0, -0.1006), (-3.407, -0.9527, -0.1006)], [], [(17, 3, 11, 21), (23, 18, 13, 15), (10, 8, 19, 22), (1, 14, 20, 7), (5, 2, 6, 9), (0, 1, 2), (3, 4, 5), (6, 7, 8), (9, 10, 11), (12, 13, 14), (15, 16, 17), (18, 19, 20), (21, 22, 23), (17, 21, 23, 15), (3, 17, 16, 4), (2, 5, 4, 0), (22, 19, 18, 23), (8, 10, 9, 6), (12, 16, 15, 13), (7, 20, 19, 8), (1, 7, 6, 2), (21, 11, 10, 22), (20, 14, 13, 18), (14, 1, 0, 12), (11, 3, 5, 9), (16, 12, 0, 4)])
_uv = me_cube_024.uv_layers.new(name='UVMap')
_uv.uv.foreach_set('vector', [-0.6688, 0.5258, 0.4046, 0.5258, 0.4046, 1.563, -0.6688, 1.563, 0.5862, -1.651, 1.327, -1.651, 1.327, -0.6143, 0.5862, -0.6143, 0.5862, 1.596, 1.327, 1.596, 1.327, 2.669, 0.5862, 2.669, 1.508, 0.5258, 2.582, 0.5258, 2.582, 1.563, 1.508, 1.563, 0.5862, 0.5258, 1.327, 0.5258, 1.327, 1.563, 0.5862, 1.563, 1.327, 0.4924, 1.501, 0.4924, 1.327, 0.5, 0.4046, 0.5258, 0.4046, 0.5, 0.4121, 0.5258, 1.327, 1.563, 1.501, 1.563, 1.327, 1.588, 0.5862, 1.563, 0.5862, 1.588, 0.4121, 1.563, 1.327, -0.5809, 1.327, -0.5885, 1.501, -0.5809, 0.5862, -0.6143, 0.5862, -0.5885, 0.4121, -0.6143, 1.327, -1.651, 1.327, -1.677, 1.501, -1.651, -0.6688, 1.563, -0.6688, 1.588, -0.6764, 1.563, -0.6688, 0.5258, -0.6688, 1.563, -0.6764, 1.563, -0.6764, 0.5258, 0.4046, 0.5258, -0.6688, 0.5258, -0.6688, 0.5, 0.4046, 0.5, 1.327, 0.5258, 0.5862, 0.5258, 0.5862, 0.4924, 1.327, 0.4924, 0.5862, 2.669, 1.327, 2.669, 1.327, 2.677, 0.5862, 2.677, 1.327, 1.596, 0.5862, 1.596, 0.5862, 1.563, 1.327, 1.563, 1.327, -0.5809, 0.5862, -0.5809, 0.5862, -0.6143, 1.327, -0.6143, 1.508, 1.563, 2.582, 1.563, 2.582, 1.588, 1.508, 1.588, 1.508, 0.5258, 1.508, 1.563, 1.327, 1.563, 1.327, 0.5258, -0.6688, 1.563, 0.4046, 1.563, 0.4046, 1.588, -0.6688, 1.588, 2.582, 1.563, 2.582, 0.5258, 2.589, 0.5258, 2.589, 1.563, 2.582, 0.5258, 1.508, 0.5258, 1.508, 0.5, 2.582, 0.5, 0.4046, 1.563, 0.4046, 0.5258, 0.5862, 0.5258, 0.5862, 1.563, 0.5862, -0.5809, 1.327, -0.5809, 1.327, 0.4924, 0.5862, 0.4924])
me_cube_024.materials.append(mat_material_001)
me_cube_024.use_remesh_preserve_volume = False
me_cube_024.use_remesh_preserve_attributes = False
me_cube_024.use_mirror_vertex_groups = False
me_cube_024.update()
me_cube_025 = bpy.data.meshes.new('Cube.025')
me_cube_025.from_pydata([(3.359, 1.0, 0.1006), (3.359, 0.9527, 0.1479), (3.407, 0.9527, 0.1006), (3.359, 0.9527, -0.1479), (3.359, 1.0, -0.1006), (3.407, 0.9527, -0.1006), (3.407, -0.9527, 0.1006), (3.359, -0.9527, 0.1479), (3.359, -1.0, 0.1006), (3.407, -0.9527, -0.1006), (3.359, -1.0, -0.1006), (3.359, -0.9527, -0.1479), (-3.359, 1.0, 0.1006), (-3.407, 0.9527, 0.1006), (-3.359, 0.9527, 0.1479), (-3.407, 0.9527, -0.1006), (-3.359, 1.0, -0.1006), (-3.359, 0.9527, -0.1479), (-3.407, -0.9527, 0.1006), (-3.359, -1.0, 0.1006), (-3.359, -0.9527, 0.1479), (-3.359, -0.9527, -0.1479), (-3.359, -1.0, -0.1006), (-3.407, -0.9527, -0.1006)], [], [(17, 3, 11, 21), (23, 18, 13, 15), (10, 8, 19, 22), (1, 14, 20, 7), (5, 2, 6, 9), (0, 1, 2), (3, 4, 5), (6, 7, 8), (9, 10, 11), (12, 13, 14), (15, 16, 17), (18, 19, 20), (21, 22, 23), (17, 21, 23, 15), (3, 17, 16, 4), (2, 5, 4, 0), (22, 19, 18, 23), (8, 10, 9, 6), (12, 16, 15, 13), (7, 20, 19, 8), (1, 7, 6, 2), (21, 11, 10, 22), (20, 14, 13, 18), (14, 1, 0, 12), (11, 3, 5, 9), (16, 12, 0, 4)])
_uv = me_cube_025.uv_layers.new(name='UVMap')
_uv.uv.foreach_set('vector', [-1.616, 0.3375, -0.2184, 0.3375, -0.2184, 1.688, -1.616, 1.688, 0.01807, -2.497, 0.9819, -2.497, 0.9819, -1.147, 0.01807, -1.147, 0.01807, 1.731, 0.9819, 1.731, 0.9819, 3.129, 0.01807, 3.129, 1.218, 0.3375, 2.616, 0.3375, 2.616, 1.688, 1.218, 1.688, 0.01807, 0.3375, 0.9819, 0.3375, 0.9819, 1.688, 0.01807, 1.688, 0.9819, 0.2942, 1.209, 0.2942, 0.9819, 0.304, -0.2184, 0.3375, -0.2184, 0.304, -0.2086, 0.3375, 0.9819, 1.688, 1.209, 1.688, 0.9819, 1.721, 0.01807, 1.688, 0.01807, 1.721, -0.2086, 1.688, 0.9819, -1.103, 0.9819, -1.113, 1.209, -1.103, 0.01807, -1.147, 0.01807, -1.113, -0.2086, -1.147, 0.9819, -2.497, 0.9819, -2.53, 1.209, -2.497, -1.616, 1.688, -1.616, 1.721, -1.626, 1.688, -1.616, 0.3375, -1.616, 1.688, -1.626, 1.688, -1.626, 0.3375, -0.2184, 0.3375, -1.616, 0.3375, -1.616, 0.304, -0.2184, 0.304, 0.9819, 0.3375, 0.01807, 0.3375, 0.01807, 0.2942, 0.9819, 0.2942, 0.01807, 3.129, 0.9819, 3.129, 0.9819, 3.138, 0.01807, 3.138, 0.9819, 1.731, 0.01807, 1.731, 0.01807, 1.688, 0.9819, 1.688, 0.9819, -1.103, 0.01807, -1.103, 0.01807, -1.147, 0.9819, -1.147, 1.218, 1.688, 2.616, 1.688, 2.616, 1.721, 1.218, 1.721, 1.218, 0.3375, 1.218, 1.688, 0.9819, 1.688, 0.9819, 0.3375, -1.616, 1.688, -0.2184, 1.688, -0.2184, 1.721, -1.616, 1.721, 2.616, 1.688, 2.616, 0.3375, 2.626, 0.3375, 2.626, 1.688, 2.616, 0.3375, 1.218, 0.3375, 1.218, 0.304, 2.616, 0.304, -0.2184, 1.688, -0.2184, 0.3375, 0.01807, 0.3375, 0.01807, 1.688, 0.01807, -1.103, 0.9819, -1.103, 0.9819, 0.2942, 0.01807, 0.2942])
me_cube_025.materials.append(mat_material_001)
me_cube_025.use_remesh_preserve_volume = False
me_cube_025.use_remesh_preserve_attributes = False
me_cube_025.use_mirror_vertex_groups = False
me_cube_025.update()
me_cube_026 = bpy.data.meshes.new('Cube.026')
me_cube_026.from_pydata([(-0.0504, 1.0, 0.08871), (-0.0504, 0.9527, 0.136), (-0.00308, 0.9527, 0.08871), (-0.0504, 0.9527, -0.1598), (-0.0504, 1.0, -0.1125), (-0.00308, 0.9527, -0.1125), (-0.00308, -0.9527, 0.08871), (-0.0504, -0.9527, 0.136), (-0.0504, -1.0, 0.08871), (-0.00308, -0.9527, -0.1125), (-0.0504, -1.0, -0.1125), (-0.0504, -0.9527, -0.1598), (-3.359, 1.0, 0.1006), (-3.407, 0.9527, 0.1006), (-3.359, 0.9527, 0.1479), (-3.407, 0.9527, -0.1006), (-3.359, 1.0, -0.1006), (-3.359, 0.9527, -0.1479), (-3.407, -0.9527, 0.1006), (-3.359, -1.0, 0.1006), (-3.359, -0.9527, 0.1479), (-3.359, -0.9527, -0.1479), (-3.359, -1.0, -0.1006), (-3.407, -0.9527, -0.1006)], [], [(17, 3, 11, 21), (23, 18, 13, 15), (10, 8, 19, 22), (1, 14, 20, 7), (5, 2, 6, 9), (0, 1, 2), (3, 4, 5), (6, 7, 8), (9, 10, 11), (12, 13, 14), (15, 16, 17), (18, 19, 20), (21, 22, 23), (17, 21, 23, 15), (3, 17, 16, 4), (2, 5, 4, 0), (22, 19, 18, 23), (8, 10, 9, 6), (12, 16, 15, 13), (7, 20, 19, 8), (1, 7, 6, 2), (21, 11, 10, 22), (20, 14, 13, 18), (14, 1, 0, 12), (11, 3, 5, 9), (16, 12, 0, 4)])
_uv = me_cube_026.uv_layers.new(name='UVMap')
_uv.uv.foreach_set('vector', [-0.6452, 0.5181, 0.1112, 0.5181, 0.1112, 1.249, -0.6452, 1.249, 0.2392, -1.016, 0.7608, -1.016, 0.7608, -0.2851, 0.2392, -0.2851, 0.2392, 1.272, 0.7608, 1.272, 0.7608, 2.029, 0.2392, 2.029, 0.8888, 0.5181, 1.645, 0.5181, 1.645, 1.249, 0.8888, 1.249, 0.2392, 0.5181, 0.7608, 0.5181, 0.7608, 1.249, 0.2392, 1.249, 0.7608, 0.4947, 0.8835, 0.4947, 0.7608, 0.5, 0.1112, 0.5181, 0.1112, 0.5, 0.1165, 0.5181, 0.7608, 1.249, 0.8835, 1.249, 0.7608, 1.267, 0.2392, 1.249, 0.2392, 1.267, 0.1165, 1.249, 0.7608, -0.2617, 0.7608, -0.267, 0.8835, -0.2617, 0.2392, -0.2851, 0.2392, -0.267, 0.1165, -0.2851, 0.7608, -1.016, 0.7608, -1.034, 0.8835, -1.016, -0.6452, 1.249, -0.6452, 1.267, -0.6505, 1.249, -0.6452, 0.5181, -0.6452, 1.249, -0.6505, 1.249, -0.6505, 0.5181, 0.1112, 0.5181, -0.6452, 0.5181, -0.6452, 0.5, 0.1112, 0.5, 0.7608, 0.5181, 0.2392, 0.5181, 0.2392, 0.4947, 0.7608, 0.4947, 0.2392, 2.029, 0.7608, 2.029, 0.7608, 2.034, 0.2392, 2.034, 0.7608, 1.272, 0.2392, 1.272, 0.2392, 1.249, 0.7608, 1.249, 0.7608, -0.2617, 0.2392, -0.2617, 0.2392, -0.2851, 0.7608, -0.2851, 0.8888, 1.249, 1.645, 1.249, 1.645, 1.267, 0.8888, 1.267, 0.8888, 0.5181, 0.8888, 1.249, 0.7608, 1.249, 0.7608, 0.5181, -0.6452, 1.249, 0.1112, 1.249, 0.1112, 1.267, -0.6452, 1.267, 1.645, 1.249, 1.645, 0.5181, 1.65, 0.5181, 1.65, 1.249, 1.645, 0.5181, 0.8888, 0.5181, 0.8888, 0.5, 1.645, 0.5, 0.1112, 1.249, 0.1112, 0.5181, 0.2392, 0.5181, 0.2392, 1.249, 0.2392, -0.2617, 0.7608, -0.2617, 0.7608, 0.4947, 0.2392, 0.4947])
me_cube_026.materials.append(mat_material_001)
me_cube_026.use_remesh_preserve_volume = False
me_cube_026.use_remesh_preserve_attributes = False
me_cube_026.use_mirror_vertex_groups = False
me_cube_026.update()
me_cube_027 = bpy.data.meshes.new('Cube.027')
me_cube_027.from_pydata([(3.359, 1.0, 0.1006), (3.359, 0.9527, 0.1479), (3.407, 0.9527, 0.1006), (3.359, 0.9527, -0.1479), (3.359, 1.0, -0.1006), (3.407, 0.9527, -0.1006), (3.407, -0.9527, 0.1006), (3.359, -0.9527, 0.1479), (3.359, -1.0, 0.1006), (3.407, -0.9527, -0.1006), (3.359, -1.0, -0.1006), (3.359, -0.9527, -0.1479), (-3.359, 1.0, 0.1006), (-3.407, 0.9527, 0.1006), (-3.359, 0.9527, 0.1479), (-3.407, 0.9527, -0.1006), (-3.359, 1.0, -0.1006), (-3.359, 0.9527, -0.1479), (-3.407, -0.9527, 0.1006), (-3.359, -1.0, 0.1006), (-3.359, -0.9527, 0.1479), (-3.359, -0.9527, -0.1479), (-3.359, -1.0, -0.1006), (-3.407, -0.9527, -0.1006)], [], [(17, 3, 11, 21), (23, 18, 13, 15), (10, 8, 19, 22), (1, 14, 20, 7), (5, 2, 6, 9), (0, 1, 2), (3, 4, 5), (6, 7, 8), (9, 10, 11), (12, 13, 14), (15, 16, 17), (18, 19, 20), (21, 22, 23), (17, 21, 23, 15), (3, 17, 16, 4), (2, 5, 4, 0), (22, 19, 18, 23), (8, 10, 9, 6), (12, 16, 15, 13), (7, 20, 19, 8), (1, 7, 6, 2), (21, 11, 10, 22), (20, 14, 13, 18), (14, 1, 0, 12), (11, 3, 5, 9), (16, 12, 0, 4)])
_uv = me_cube_027.uv_layers.new(name='UVMap')
_uv.uv.foreach_set('vector', [-1.616, 0.3375, -0.2184, 0.3375, -0.2184, 1.688, -1.616, 1.688, 0.01807, -2.497, 0.9819, -2.497, 0.9819, -1.147, 0.01807, -1.147, 0.01807, 1.731, 0.9819, 1.731, 0.9819, 3.129, 0.01807, 3.129, 1.218, 0.3375, 2.616, 0.3375, 2.616, 1.688, 1.218, 1.688, 0.01807, 0.3375, 0.9819, 0.3375, 0.9819, 1.688, 0.01807, 1.688, 0.9819, 0.2942, 1.209, 0.2942, 0.9819, 0.304, -0.2184, 0.3375, -0.2184, 0.304, -0.2086, 0.3375, 0.9819, 1.688, 1.209, 1.688, 0.9819, 1.721, 0.01807, 1.688, 0.01807, 1.721, -0.2086, 1.688, 0.9819, -1.103, 0.9819, -1.113, 1.209, -1.103, 0.01807, -1.147, 0.01807, -1.113, -0.2086, -1.147, 0.9819, -2.497, 0.9819, -2.53, 1.209, -2.497, -1.616, 1.688, -1.616, 1.721, -1.626, 1.688, -1.616, 0.3375, -1.616, 1.688, -1.626, 1.688, -1.626, 0.3375, -0.2184, 0.3375, -1.616, 0.3375, -1.616, 0.304, -0.2184, 0.304, 0.9819, 0.3375, 0.01807, 0.3375, 0.01807, 0.2942, 0.9819, 0.2942, 0.01807, 3.129, 0.9819, 3.129, 0.9819, 3.138, 0.01807, 3.138, 0.9819, 1.731, 0.01807, 1.731, 0.01807, 1.688, 0.9819, 1.688, 0.9819, -1.103, 0.01807, -1.103, 0.01807, -1.147, 0.9819, -1.147, 1.218, 1.688, 2.616, 1.688, 2.616, 1.721, 1.218, 1.721, 1.218, 0.3375, 1.218, 1.688, 0.9819, 1.688, 0.9819, 0.3375, -1.616, 1.688, -0.2184, 1.688, -0.2184, 1.721, -1.616, 1.721, 2.616, 1.688, 2.616, 0.3375, 2.626, 0.3375, 2.626, 1.688, 2.616, 0.3375, 1.218, 0.3375, 1.218, 0.304, 2.616, 0.304, -0.2184, 1.688, -0.2184, 0.3375, 0.01807, 0.3375, 0.01807, 1.688, 0.01807, -1.103, 0.9819, -1.103, 0.9819, 0.2942, 0.01807, 0.2942])
me_cube_027.materials.append(mat_material_001)
me_cube_027.use_remesh_preserve_volume = False
me_cube_027.use_remesh_preserve_attributes = False
me_cube_027.use_mirror_vertex_groups = False
me_cube_027.update()
me_cube_028 = bpy.data.meshes.new('Cube.028')
me_cube_028.from_pydata([(3.359, 1.0, 0.1006), (3.359, 0.9527, 0.1479), (3.407, 0.9527, 0.1006), (3.359, 0.9527, -0.1479), (3.359, 1.0, -0.1006), (3.407, 0.9527, -0.1006), (3.407, -0.9527, 0.1006), (3.359, -0.9527, 0.1479), (3.359, -1.0, 0.1006), (3.407, -0.9527, -0.1006), (3.359, -1.0, -0.1006), (3.359, -0.9527, -0.1479), (-3.359, 1.0, 0.1006), (-3.407, 0.9527, 0.1006), (-3.359, 0.9527, 0.1479), (-3.407, 0.9527, -0.1006), (-3.359, 1.0, -0.1006), (-3.359, 0.9527, -0.1479), (-3.407, -0.9527, 0.1006), (-3.359, -1.0, 0.1006), (-3.359, -0.9527, 0.1479), (-3.359, -0.9527, -0.1479), (-3.359, -1.0, -0.1006), (-3.407, -0.9527, -0.1006)], [], [(17, 3, 11, 21), (23, 18, 13, 15), (10, 8, 19, 22), (1, 14, 20, 7), (5, 2, 6, 9), (0, 1, 2), (3, 4, 5), (6, 7, 8), (9, 10, 11), (12, 13, 14), (15, 16, 17), (18, 19, 20), (21, 22, 23), (17, 21, 23, 15), (3, 17, 16, 4), (2, 5, 4, 0), (22, 19, 18, 23), (8, 10, 9, 6), (12, 16, 15, 13), (7, 20, 19, 8), (1, 7, 6, 2), (21, 11, 10, 22), (20, 14, 13, 18), (14, 1, 0, 12), (11, 3, 5, 9), (16, 12, 0, 4)])
_uv = me_cube_028.uv_layers.new(name='UVMap')
_uv.uv.foreach_set('vector', [-0.6688, 0.5258, 0.4046, 0.5258, 0.4046, 1.563, -0.6688, 1.563, 0.5862, -1.651, 1.327, -1.651, 1.327, -0.6143, 0.5862, -0.6143, 0.5862, 1.596, 1.327, 1.596, 1.327, 2.669, 0.5862, 2.669, 1.508, 0.5258, 2.582, 0.5258, 2.582, 1.563, 1.508, 1.563, 0.5862, 0.5258, 1.327, 0.5258, 1.327, 1.563, 0.5862, 1.563, 1.327, 0.4924, 1.501, 0.4924, 1.327, 0.5, 0.4046, 0.5258, 0.4046, 0.5, 0.4121, 0.5258, 1.327, 1.563, 1.501, 1.563, 1.327, 1.588, 0.5862, 1.563, 0.5862, 1.588, 0.4121, 1.563, 1.327, -0.5809, 1.327, -0.5885, 1.501, -0.5809, 0.5862, -0.6143, 0.5862, -0.5885, 0.4121, -0.6143, 1.327, -1.651, 1.327, -1.677, 1.501, -1.651, -0.6688, 1.563, -0.6688, 1.588, -0.6764, 1.563, -0.6688, 0.5258, -0.6688, 1.563, -0.6764, 1.563, -0.6764, 0.5258, 0.4046, 0.5258, -0.6688, 0.5258, -0.6688, 0.5, 0.4046, 0.5, 1.327, 0.5258, 0.5862, 0.5258, 0.5862, 0.4924, 1.327, 0.4924, 0.5862, 2.669, 1.327, 2.669, 1.327, 2.677, 0.5862, 2.677, 1.327, 1.596, 0.5862, 1.596, 0.5862, 1.563, 1.327, 1.563, 1.327, -0.5809, 0.5862, -0.5809, 0.5862, -0.6143, 1.327, -0.6143, 1.508, 1.563, 2.582, 1.563, 2.582, 1.588, 1.508, 1.588, 1.508, 0.5258, 1.508, 1.563, 1.327, 1.563, 1.327, 0.5258, -0.6688, 1.563, 0.4046, 1.563, 0.4046, 1.588, -0.6688, 1.588, 2.582, 1.563, 2.582, 0.5258, 2.589, 0.5258, 2.589, 1.563, 2.582, 0.5258, 1.508, 0.5258, 1.508, 0.5, 2.582, 0.5, 0.4046, 1.563, 0.4046, 0.5258, 0.5862, 0.5258, 0.5862, 1.563, 0.5862, -0.5809, 1.327, -0.5809, 1.327, 0.4924, 0.5862, 0.4924])
me_cube_028.materials.append(mat_material_001)
me_cube_028.use_remesh_preserve_volume = False
me_cube_028.use_remesh_preserve_attributes = False
me_cube_028.use_mirror_vertex_groups = False
me_cube_028.update()
me_cube_029 = bpy.data.meshes.new('Cube.029')
me_cube_029.from_pydata([(3.359, 1.0, 0.1006), (3.359, 0.9527, 0.1479), (3.407, 0.9527, 0.1006), (3.359, 0.9527, -0.1479), (3.359, 1.0, -0.1006), (3.407, 0.9527, -0.1006), (3.407, -0.9527, 0.1006), (3.359, -0.9527, 0.1479), (3.359, -1.0, 0.1006), (3.407, -0.9527, -0.1006), (3.359, -1.0, -0.1006), (3.359, -0.9527, -0.1479), (-3.359, 1.0, 0.1006), (-3.407, 0.9527, 0.1006), (-3.359, 0.9527, 0.1479), (-3.407, 0.9527, -0.1006), (-3.359, 1.0, -0.1006), (-3.359, 0.9527, -0.1479), (-3.407, -0.9527, 0.1006), (-3.359, -1.0, 0.1006), (-3.359, -0.9527, 0.1479), (-3.359, -0.9527, -0.1479), (-3.359, -1.0, -0.1006), (-3.407, -0.9527, -0.1006)], [], [(17, 3, 11, 21), (23, 18, 13, 15), (10, 8, 19, 22), (1, 14, 20, 7), (5, 2, 6, 9), (0, 1, 2), (3, 4, 5), (6, 7, 8), (9, 10, 11), (12, 13, 14), (15, 16, 17), (18, 19, 20), (21, 22, 23), (17, 21, 23, 15), (3, 17, 16, 4), (2, 5, 4, 0), (22, 19, 18, 23), (8, 10, 9, 6), (12, 16, 15, 13), (7, 20, 19, 8), (1, 7, 6, 2), (21, 11, 10, 22), (20, 14, 13, 18), (14, 1, 0, 12), (11, 3, 5, 9), (16, 12, 0, 4)])
_uv = me_cube_029.uv_layers.new(name='UVMap')
_uv.uv.foreach_set('vector', [-0.6688, 0.5258, 0.4046, 0.5258, 0.4046, 1.563, -0.6688, 1.563, 0.5862, -1.651, 1.327, -1.651, 1.327, -0.6143, 0.5862, -0.6143, 0.5862, 1.596, 1.327, 1.596, 1.327, 2.669, 0.5862, 2.669, 1.508, 0.5258, 2.582, 0.5258, 2.582, 1.563, 1.508, 1.563, 0.5862, 0.5258, 1.327, 0.5258, 1.327, 1.563, 0.5862, 1.563, 1.327, 0.4924, 1.501, 0.4924, 1.327, 0.5, 0.4046, 0.5258, 0.4046, 0.5, 0.4121, 0.5258, 1.327, 1.563, 1.501, 1.563, 1.327, 1.588, 0.5862, 1.563, 0.5862, 1.588, 0.4121, 1.563, 1.327, -0.5809, 1.327, -0.5885, 1.501, -0.5809, 0.5862, -0.6143, 0.5862, -0.5885, 0.4121, -0.6143, 1.327, -1.651, 1.327, -1.677, 1.501, -1.651, -0.6688, 1.563, -0.6688, 1.588, -0.6764, 1.563, -0.6688, 0.5258, -0.6688, 1.563, -0.6764, 1.563, -0.6764, 0.5258, 0.4046, 0.5258, -0.6688, 0.5258, -0.6688, 0.5, 0.4046, 0.5, 1.327, 0.5258, 0.5862, 0.5258, 0.5862, 0.4924, 1.327, 0.4924, 0.5862, 2.669, 1.327, 2.669, 1.327, 2.677, 0.5862, 2.677, 1.327, 1.596, 0.5862, 1.596, 0.5862, 1.563, 1.327, 1.563, 1.327, -0.5809, 0.5862, -0.5809, 0.5862, -0.6143, 1.327, -0.6143, 1.508, 1.563, 2.582, 1.563, 2.582, 1.588, 1.508, 1.588, 1.508, 0.5258, 1.508, 1.563, 1.327, 1.563, 1.327, 0.5258, -0.6688, 1.563, 0.4046, 1.563, 0.4046, 1.588, -0.6688, 1.588, 2.582, 1.563, 2.582, 0.5258, 2.589, 0.5258, 2.589, 1.563, 2.582, 0.5258, 1.508, 0.5258, 1.508, 0.5, 2.582, 0.5, 0.4046, 1.563, 0.4046, 0.5258, 0.5862, 0.5258, 0.5862, 1.563, 0.5862, -0.5809, 1.327, -0.5809, 1.327, 0.4924, 0.5862, 0.4924])
me_cube_029.materials.append(mat_material_001)
me_cube_029.use_remesh_preserve_volume = False
me_cube_029.use_remesh_preserve_attributes = False
me_cube_029.use_mirror_vertex_groups = False
me_cube_029.update()
me_cube_030 = bpy.data.meshes.new('Cube.030')
me_cube_030.from_pydata([(3.359, 1.0, 0.1006), (3.359, 0.9527, 0.1479), (3.407, 0.9527, 0.1006), (3.359, 0.9527, -0.1479), (3.359, 1.0, -0.1006), (3.407, 0.9527, -0.1006), (3.407, -0.9527, 0.1006), (3.359, -0.9527, 0.1479), (3.359, -1.0, 0.1006), (3.407, -0.9527, -0.1006), (3.359, -1.0, -0.1006), (3.359, -0.9527, -0.1479), (-3.359, 1.0, 0.1006), (-3.407, 0.9527, 0.1006), (-3.359, 0.9527, 0.1479), (-3.407, 0.9527, -0.1006), (-3.359, 1.0, -0.1006), (-3.359, 0.9527, -0.1479), (-3.407, -0.9527, 0.1006), (-3.359, -1.0, 0.1006), (-3.359, -0.9527, 0.1479), (-3.359, -0.9527, -0.1479), (-3.359, -1.0, -0.1006), (-3.407, -0.9527, -0.1006)], [], [(17, 3, 11, 21), (23, 18, 13, 15), (10, 8, 19, 22), (1, 14, 20, 7), (5, 2, 6, 9), (0, 1, 2), (3, 4, 5), (6, 7, 8), (9, 10, 11), (12, 13, 14), (15, 16, 17), (18, 19, 20), (21, 22, 23), (17, 21, 23, 15), (3, 17, 16, 4), (2, 5, 4, 0), (22, 19, 18, 23), (8, 10, 9, 6), (12, 16, 15, 13), (7, 20, 19, 8), (1, 7, 6, 2), (21, 11, 10, 22), (20, 14, 13, 18), (14, 1, 0, 12), (11, 3, 5, 9), (16, 12, 0, 4)])
_uv = me_cube_030.uv_layers.new(name='UVMap')
_uv.uv.foreach_set('vector', [-1.616, 0.3375, -0.2184, 0.3375, -0.2184, 1.688, -1.616, 1.688, 0.01807, -2.497, 0.9819, -2.497, 0.9819, -1.147, 0.01807, -1.147, 0.01807, 1.731, 0.9819, 1.731, 0.9819, 3.129, 0.01807, 3.129, 1.218, 0.3375, 2.616, 0.3375, 2.616, 1.688, 1.218, 1.688, 0.01807, 0.3375, 0.9819, 0.3375, 0.9819, 1.688, 0.01807, 1.688, 0.9819, 0.2942, 1.209, 0.2942, 0.9819, 0.304, -0.2184, 0.3375, -0.2184, 0.304, -0.2086, 0.3375, 0.9819, 1.688, 1.209, 1.688, 0.9819, 1.721, 0.01807, 1.688, 0.01807, 1.721, -0.2086, 1.688, 0.9819, -1.103, 0.9819, -1.113, 1.209, -1.103, 0.01807, -1.147, 0.01807, -1.113, -0.2086, -1.147, 0.9819, -2.497, 0.9819, -2.53, 1.209, -2.497, -1.616, 1.688, -1.616, 1.721, -1.626, 1.688, -1.616, 0.3375, -1.616, 1.688, -1.626, 1.688, -1.626, 0.3375, -0.2184, 0.3375, -1.616, 0.3375, -1.616, 0.304, -0.2184, 0.304, 0.9819, 0.3375, 0.01807, 0.3375, 0.01807, 0.2942, 0.9819, 0.2942, 0.01807, 3.129, 0.9819, 3.129, 0.9819, 3.138, 0.01807, 3.138, 0.9819, 1.731, 0.01807, 1.731, 0.01807, 1.688, 0.9819, 1.688, 0.9819, -1.103, 0.01807, -1.103, 0.01807, -1.147, 0.9819, -1.147, 1.218, 1.688, 2.616, 1.688, 2.616, 1.721, 1.218, 1.721, 1.218, 0.3375, 1.218, 1.688, 0.9819, 1.688, 0.9819, 0.3375, -1.616, 1.688, -0.2184, 1.688, -0.2184, 1.721, -1.616, 1.721, 2.616, 1.688, 2.616, 0.3375, 2.626, 0.3375, 2.626, 1.688, 2.616, 0.3375, 1.218, 0.3375, 1.218, 0.304, 2.616, 0.304, -0.2184, 1.688, -0.2184, 0.3375, 0.01807, 0.3375, 0.01807, 1.688, 0.01807, -1.103, 0.9819, -1.103, 0.9819, 0.2942, 0.01807, 0.2942])
me_cube_030.materials.append(mat_material_001)
me_cube_030.use_remesh_preserve_volume = False
me_cube_030.use_remesh_preserve_attributes = False
me_cube_030.use_mirror_vertex_groups = False
me_cube_030.update()
me_cube_031 = bpy.data.meshes.new('Cube.031')
me_cube_031.from_pydata([(-0.0504, 1.0, 0.08871), (-0.0504, 0.9527, 0.136), (-0.00308, 0.9527, 0.08871), (-0.0504, 0.9527, -0.1598), (-0.0504, 1.0, -0.1125), (-0.00308, 0.9527, -0.1125), (-0.00308, -0.9527, 0.08871), (-0.0504, -0.9527, 0.136), (-0.0504, -1.0, 0.08871), (-0.00308, -0.9527, -0.1125), (-0.0504, -1.0, -0.1125), (-0.0504, -0.9527, -0.1598), (-3.359, 1.0, 0.1006), (-3.407, 0.9527, 0.1006), (-3.359, 0.9527, 0.1479), (-3.407, 0.9527, -0.1006), (-3.359, 1.0, -0.1006), (-3.359, 0.9527, -0.1479), (-3.407, -0.9527, 0.1006), (-3.359, -1.0, 0.1006), (-3.359, -0.9527, 0.1479), (-3.359, -0.9527, -0.1479), (-3.359, -1.0, -0.1006), (-3.407, -0.9527, -0.1006)], [], [(17, 3, 11, 21), (23, 18, 13, 15), (10, 8, 19, 22), (1, 14, 20, 7), (5, 2, 6, 9), (0, 1, 2), (3, 4, 5), (6, 7, 8), (9, 10, 11), (12, 13, 14), (15, 16, 17), (18, 19, 20), (21, 22, 23), (17, 21, 23, 15), (3, 17, 16, 4), (2, 5, 4, 0), (22, 19, 18, 23), (8, 10, 9, 6), (12, 16, 15, 13), (7, 20, 19, 8), (1, 7, 6, 2), (21, 11, 10, 22), (20, 14, 13, 18), (14, 1, 0, 12), (11, 3, 5, 9), (16, 12, 0, 4)])
_uv = me_cube_031.uv_layers.new(name='UVMap')
_uv.uv.foreach_set('vector', [-0.6452, 0.5181, 0.1112, 0.5181, 0.1112, 1.249, -0.6452, 1.249, 0.2392, -1.016, 0.7608, -1.016, 0.7608, -0.2851, 0.2392, -0.2851, 0.2392, 1.272, 0.7608, 1.272, 0.7608, 2.029, 0.2392, 2.029, 0.8888, 0.5181, 1.645, 0.5181, 1.645, 1.249, 0.8888, 1.249, 0.2392, 0.5181, 0.7608, 0.5181, 0.7608, 1.249, 0.2392, 1.249, 0.7608, 0.4947, 0.8835, 0.4947, 0.7608, 0.5, 0.1112, 0.5181, 0.1112, 0.5, 0.1165, 0.5181, 0.7608, 1.249, 0.8835, 1.249, 0.7608, 1.267, 0.2392, 1.249, 0.2392, 1.267, 0.1165, 1.249, 0.7608, -0.2617, 0.7608, -0.267, 0.8835, -0.2617, 0.2392, -0.2851, 0.2392, -0.267, 0.1165, -0.2851, 0.7608, -1.016, 0.7608, -1.034, 0.8835, -1.016, -0.6452, 1.249, -0.6452, 1.267, -0.6505, 1.249, -0.6452, 0.5181, -0.6452, 1.249, -0.6505, 1.249, -0.6505, 0.5181, 0.1112, 0.5181, -0.6452, 0.5181, -0.6452, 0.5, 0.1112, 0.5, 0.7608, 0.5181, 0.2392, 0.5181, 0.2392, 0.4947, 0.7608, 0.4947, 0.2392, 2.029, 0.7608, 2.029, 0.7608, 2.034, 0.2392, 2.034, 0.7608, 1.272, 0.2392, 1.272, 0.2392, 1.249, 0.7608, 1.249, 0.7608, -0.2617, 0.2392, -0.2617, 0.2392, -0.2851, 0.7608, -0.2851, 0.8888, 1.249, 1.645, 1.249, 1.645, 1.267, 0.8888, 1.267, 0.8888, 0.5181, 0.8888, 1.249, 0.7608, 1.249, 0.7608, 0.5181, -0.6452, 1.249, 0.1112, 1.249, 0.1112, 1.267, -0.6452, 1.267, 1.645, 1.249, 1.645, 0.5181, 1.65, 0.5181, 1.65, 1.249, 1.645, 0.5181, 0.8888, 0.5181, 0.8888, 0.5, 1.645, 0.5, 0.1112, 1.249, 0.1112, 0.5181, 0.2392, 0.5181, 0.2392, 1.249, 0.2392, -0.2617, 0.7608, -0.2617, 0.7608, 0.4947, 0.2392, 0.4947])
me_cube_031.materials.append(mat_material_001)
me_cube_031.use_remesh_preserve_volume = False
me_cube_031.use_remesh_preserve_attributes = False
me_cube_031.use_mirror_vertex_groups = False
me_cube_031.update()
me_cube_032 = bpy.data.meshes.new('Cube.032')
me_cube_032.from_pydata([(3.359, 1.0, 0.1006), (3.359, 0.9527, 0.1479), (3.407, 0.9527, 0.1006), (3.359, 0.9527, -0.1479), (3.359, 1.0, -0.1006), (3.407, 0.9527, -0.1006), (3.407, -0.9527, 0.1006), (3.359, -0.9527, 0.1479), (3.359, -1.0, 0.1006), (3.407, -0.9527, -0.1006), (3.359, -1.0, -0.1006), (3.359, -0.9527, -0.1479), (-3.359, 1.0, 0.1006), (-3.407, 0.9527, 0.1006), (-3.359, 0.9527, 0.1479), (-3.407, 0.9527, -0.1006), (-3.359, 1.0, -0.1006), (-3.359, 0.9527, -0.1479), (-3.407, -0.9527, 0.1006), (-3.359, -1.0, 0.1006), (-3.359, -0.9527, 0.1479), (-3.359, -0.9527, -0.1479), (-3.359, -1.0, -0.1006), (-3.407, -0.9527, -0.1006)], [], [(17, 3, 11, 21), (23, 18, 13, 15), (10, 8, 19, 22), (1, 14, 20, 7), (5, 2, 6, 9), (0, 1, 2), (3, 4, 5), (6, 7, 8), (9, 10, 11), (12, 13, 14), (15, 16, 17), (18, 19, 20), (21, 22, 23), (17, 21, 23, 15), (3, 17, 16, 4), (2, 5, 4, 0), (22, 19, 18, 23), (8, 10, 9, 6), (12, 16, 15, 13), (7, 20, 19, 8), (1, 7, 6, 2), (21, 11, 10, 22), (20, 14, 13, 18), (14, 1, 0, 12), (11, 3, 5, 9), (16, 12, 0, 4)])
_uv = me_cube_032.uv_layers.new(name='UVMap')
_uv.uv.foreach_set('vector', [-1.616, 0.3375, -0.2184, 0.3375, -0.2184, 1.688, -1.616, 1.688, 0.01807, -2.497, 0.9819, -2.497, 0.9819, -1.147, 0.01807, -1.147, 0.01807, 1.731, 0.9819, 1.731, 0.9819, 3.129, 0.01807, 3.129, 1.218, 0.3375, 2.616, 0.3375, 2.616, 1.688, 1.218, 1.688, 0.01807, 0.3375, 0.9819, 0.3375, 0.9819, 1.688, 0.01807, 1.688, 0.9819, 0.2942, 1.209, 0.2942, 0.9819, 0.304, -0.2184, 0.3375, -0.2184, 0.304, -0.2086, 0.3375, 0.9819, 1.688, 1.209, 1.688, 0.9819, 1.721, 0.01807, 1.688, 0.01807, 1.721, -0.2086, 1.688, 0.9819, -1.103, 0.9819, -1.113, 1.209, -1.103, 0.01807, -1.147, 0.01807, -1.113, -0.2086, -1.147, 0.9819, -2.497, 0.9819, -2.53, 1.209, -2.497, -1.616, 1.688, -1.616, 1.721, -1.626, 1.688, -1.616, 0.3375, -1.616, 1.688, -1.626, 1.688, -1.626, 0.3375, -0.2184, 0.3375, -1.616, 0.3375, -1.616, 0.304, -0.2184, 0.304, 0.9819, 0.3375, 0.01807, 0.3375, 0.01807, 0.2942, 0.9819, 0.2942, 0.01807, 3.129, 0.9819, 3.129, 0.9819, 3.138, 0.01807, 3.138, 0.9819, 1.731, 0.01807, 1.731, 0.01807, 1.688, 0.9819, 1.688, 0.9819, -1.103, 0.01807, -1.103, 0.01807, -1.147, 0.9819, -1.147, 1.218, 1.688, 2.616, 1.688, 2.616, 1.721, 1.218, 1.721, 1.218, 0.3375, 1.218, 1.688, 0.9819, 1.688, 0.9819, 0.3375, -1.616, 1.688, -0.2184, 1.688, -0.2184, 1.721, -1.616, 1.721, 2.616, 1.688, 2.616, 0.3375, 2.626, 0.3375, 2.626, 1.688, 2.616, 0.3375, 1.218, 0.3375, 1.218, 0.304, 2.616, 0.304, -0.2184, 1.688, -0.2184, 0.3375, 0.01807, 0.3375, 0.01807, 1.688, 0.01807, -1.103, 0.9819, -1.103, 0.9819, 0.2942, 0.01807, 0.2942])
me_cube_032.materials.append(mat_material_001)
me_cube_032.use_remesh_preserve_volume = False
me_cube_032.use_remesh_preserve_attributes = False
me_cube_032.use_mirror_vertex_groups = False
me_cube_032.update()

# ---- objects
ob_cube = bpy.data.objects.new('Cube', me_cube)
ob_cube_006 = bpy.data.objects.new('Cube.006', me_cube_009)
ob_cube_014 = bpy.data.objects.new('Cube.014', me_cube_017)
ob_cube_001 = bpy.data.objects.new('Cube.001', me_cube_001)
ob_cube_002 = bpy.data.objects.new('Cube.002', me_cube_002)
ob_cube_003 = bpy.data.objects.new('Cube.003', me_cube_004)
ob_cube_004 = bpy.data.objects.new('Cube.004', me_cube_021)
ob_cube_005 = bpy.data.objects.new('Cube.005', me_cube_022)
ob_cube_007 = bpy.data.objects.new('Cube.007', me_cube_023)
ob_cube_008 = bpy.data.objects.new('Cube.008', me_cube_024)
ob_cube_009 = bpy.data.objects.new('Cube.009', me_cube_025)
ob_cube_010 = bpy.data.objects.new('Cube.010', me_cube_026)
ob_cube_011 = bpy.data.objects.new('Cube.011', me_cube_027)
ob_cube_012 = bpy.data.objects.new('Cube.012', me_cube_028)
ob_cube_013 = bpy.data.objects.new('Cube.013', me_cube_029)
ob_cube_015 = bpy.data.objects.new('Cube.015', me_cube_030)
ob_cube_016 = bpy.data.objects.new('Cube.016', me_cube_031)
ob_cube_017 = bpy.data.objects.new('Cube.017', me_cube_032)

# ---- transforms, parenting, visibility, modifiers, constraints
ob_cube.location = (0.0, 0.0, 0.0)
ob_cube.rotation_euler = (0.0, 0.003491, 0.0)
ob_cube.lock_rotations_4d = False
ob_cube.empty_display_type = 'ARROWS'
ob_cube.lineart.crease_threshold = 0.0
ob_cube_006.location = (-10.22, -2.0, 0.0)
ob_cube_006.rotation_euler = (0.0, 0.003491, 0.0)
ob_cube_006.lock_rotations_4d = False
ob_cube_006.empty_display_type = 'ARROWS'
ob_cube_006.lineart.crease_threshold = 0.0
_m = ob_cube_006.modifiers.new('Mirror', 'MIRROR')
_m.use_axis = (True, True, False)
_m.mirror_object = ob_cube
ob_cube_014.location = (13.63, 0.0, 0.0)
ob_cube_014.rotation_euler = (0.0, 0.003491, 0.0)
ob_cube_014.lock_rotations_4d = False
ob_cube_014.empty_display_type = 'ARROWS'
ob_cube_014.lineart.crease_threshold = 0.0
_m = ob_cube_014.modifiers.new('Mirror', 'MIRROR')
_m.mirror_object = ob_cube
ob_cube_001.location = (6.812, 0.0, 0.0)
ob_cube_001.rotation_euler = (0.0, 0.003491, 0.0)
ob_cube_001.lock_rotations_4d = False
ob_cube_001.empty_display_type = 'ARROWS'
ob_cube_001.lineart.crease_threshold = 0.0
_m = ob_cube_001.modifiers.new('Mirror', 'MIRROR')
_m.mirror_object = ob_cube
ob_cube_002.location = (-3.393, -2.0, 0.0)
ob_cube_002.rotation_euler = (0.0, 0.003491, 0.0)
ob_cube_002.lock_rotations_4d = False
ob_cube_002.empty_display_type = 'ARROWS'
ob_cube_002.lineart.crease_threshold = 0.0
_m = ob_cube_002.modifiers.new('Mirror', 'MIRROR')
_m.use_axis = (True, True, False)
_m.mirror_object = ob_cube
ob_cube_003.location = (0.0, -4.007, 0.0)
ob_cube_003.rotation_euler = (0.0, 0.003491, 0.0)
ob_cube_003.lock_rotations_4d = False
ob_cube_003.empty_display_type = 'ARROWS'
ob_cube_003.lineart.crease_threshold = 0.0
_m = ob_cube_003.modifiers.new('Mirror', 'MIRROR')
_m.use_axis = (False, True, False)
_m.mirror_object = ob_cube
ob_cube_004.location = (13.63, -4.007, 0.0)
ob_cube_004.rotation_euler = (0.0, 0.003491, 0.0)
ob_cube_004.lock_rotations_4d = False
ob_cube_004.empty_display_type = 'ARROWS'
ob_cube_004.lineart.crease_threshold = 0.0
_m = ob_cube_004.modifiers.new('Mirror', 'MIRROR')
_m.use_axis = (True, True, False)
_m.mirror_object = ob_cube
ob_cube_005.location = (6.812, -4.007, 0.0)
ob_cube_005.rotation_euler = (0.0, 0.003491, 0.0)
ob_cube_005.lock_rotations_4d = False
ob_cube_005.empty_display_type = 'ARROWS'
ob_cube_005.lineart.crease_threshold = 0.0
_m = ob_cube_005.modifiers.new('Mirror', 'MIRROR')
_m.use_axis = (True, True, False)
_m.mirror_object = ob_cube
ob_cube_007.location = (-10.22, -6.021, 0.0)
ob_cube_007.rotation_euler = (0.0, 0.003491, 0.0)
ob_cube_007.lock_rotations_4d = False
ob_cube_007.empty_display_type = 'ARROWS'
ob_cube_007.lineart.crease_threshold = 0.0
_m = ob_cube_007.modifiers.new('Mirror', 'MIRROR')
_m.use_axis = (True, True, False)
_m.mirror_object = ob_cube
ob_cube_008.location = (-3.393, -6.021, 0.0)
ob_cube_008.rotation_euler = (0.0, 0.003491, 0.0)
ob_cube_008.lock_rotations_4d = False
ob_cube_008.empty_display_type = 'ARROWS'
ob_cube_008.lineart.crease_threshold = 0.0
_m = ob_cube_008.modifiers.new('Mirror', 'MIRROR')
_m.use_axis = (True, True, False)
_m.mirror_object = ob_cube
ob_cube_009.location = (0.0, -8.029, 0.0)
ob_cube_009.rotation_euler = (0.0, 0.003491, 0.0)
ob_cube_009.lock_rotations_4d = False
ob_cube_009.empty_display_type = 'ARROWS'
ob_cube_009.lineart.crease_threshold = 0.0
_m = ob_cube_009.modifiers.new('Mirror', 'MIRROR')
_m.use_axis = (False, True, False)
_m.mirror_object = ob_cube
ob_cube_010.location = (13.63, -8.029, 0.0)
ob_cube_010.rotation_euler = (0.0, 0.003491, 0.0)
ob_cube_010.lock_rotations_4d = False
ob_cube_010.empty_display_type = 'ARROWS'
ob_cube_010.lineart.crease_threshold = 0.0
_m = ob_cube_010.modifiers.new('Mirror', 'MIRROR')
_m.use_axis = (True, True, False)
_m.mirror_object = ob_cube
ob_cube_011.location = (6.812, -8.029, 0.0)
ob_cube_011.rotation_euler = (0.0, 0.003491, 0.0)
ob_cube_011.lock_rotations_4d = False
ob_cube_011.empty_display_type = 'ARROWS'
ob_cube_011.lineart.crease_threshold = 0.0
_m = ob_cube_011.modifiers.new('Mirror', 'MIRROR')
_m.use_axis = (True, True, False)
_m.mirror_object = ob_cube
ob_cube_012.location = (-10.22, -10.03, 0.0)
ob_cube_012.rotation_euler = (0.0, 0.003491, 0.0)
ob_cube_012.lock_rotations_4d = False
ob_cube_012.empty_display_type = 'ARROWS'
ob_cube_012.lineart.crease_threshold = 0.0
_m = ob_cube_012.modifiers.new('Mirror', 'MIRROR')
_m.use_axis = (True, True, False)
_m.mirror_object = ob_cube
ob_cube_013.location = (-3.393, -10.03, 0.0)
ob_cube_013.rotation_euler = (0.0, 0.003491, 0.0)
ob_cube_013.lock_rotations_4d = False
ob_cube_013.empty_display_type = 'ARROWS'
ob_cube_013.lineart.crease_threshold = 0.0
_m = ob_cube_013.modifiers.new('Mirror', 'MIRROR')
_m.use_axis = (True, True, False)
_m.mirror_object = ob_cube
ob_cube_015.location = (0.0, -12.04, 0.0)
ob_cube_015.rotation_euler = (0.0, 0.003491, 0.0)
ob_cube_015.lock_rotations_4d = False
ob_cube_015.empty_display_type = 'ARROWS'
ob_cube_015.lineart.crease_threshold = 0.0
_m = ob_cube_015.modifiers.new('Mirror', 'MIRROR')
_m.use_axis = (False, True, False)
_m.mirror_object = ob_cube
ob_cube_016.location = (13.63, -12.04, 0.0)
ob_cube_016.rotation_euler = (0.0, 0.003491, 0.0)
ob_cube_016.lock_rotations_4d = False
ob_cube_016.empty_display_type = 'ARROWS'
ob_cube_016.lineart.crease_threshold = 0.0
_m = ob_cube_016.modifiers.new('Mirror', 'MIRROR')
_m.use_axis = (True, True, False)
_m.mirror_object = ob_cube
ob_cube_017.location = (6.812, -12.04, 0.0)
ob_cube_017.rotation_euler = (0.0, 0.003491, 0.0)
ob_cube_017.lock_rotations_4d = False
ob_cube_017.empty_display_type = 'ARROWS'
ob_cube_017.lineart.crease_threshold = 0.0
_m = ob_cube_017.modifiers.new('Mirror', 'MIRROR')
_m.use_axis = (True, True, False)
_m.mirror_object = ob_cube

# ---- collection membership
col_collection.objects.link(ob_cube)
col_collection.objects.link(ob_cube_006)
col_collection.objects.link(ob_cube_014)
col_collection.objects.link(ob_cube_001)
col_collection.objects.link(ob_cube_002)
col_collection.objects.link(ob_cube_003)
col_collection.objects.link(ob_cube_004)
col_collection.objects.link(ob_cube_005)
col_collection.objects.link(ob_cube_007)
col_collection.objects.link(ob_cube_008)
col_collection.objects.link(ob_cube_009)
col_collection.objects.link(ob_cube_010)
col_collection.objects.link(ob_cube_011)
col_collection.objects.link(ob_cube_012)
col_collection.objects.link(ob_cube_013)
col_collection.objects.link(ob_cube_015)
col_collection.objects.link(ob_cube_016)
col_collection.objects.link(ob_cube_017)

# ---- scene / render settings (as saved in the file)
scene.frame_start = 1; scene.frame_end = 250; scene.frame_set(1)
scene.render.engine = 'BLENDER_EEVEE_NEXT'
scene.cycles.use_denoising = False
scene.cycles.samples = 128
scene.cycles.sampling_pattern = 'TABULATED_SOBOL'
scene.cycles.use_adaptive_sampling = False
scene.cycles.use_light_tree = False
scene.view_settings.view_transform = 'Filmic'
bpy.context.view_layer.update()

# ---- added for rendering (the .blend has no active camera and no usable light): camera, sun
cam_auto = bpy.data.cameras.new('AutoCamera')
cam_auto.lens = 50.0
cam_auto.sensor_width = 36.0
cam_auto.clip_end = 1000.0
ob_auto_camera = bpy.data.objects.new('AutoCamera', cam_auto)
scene.collection.objects.link(ob_auto_camera)
ob_auto_camera.location = (34.9047, -41.8857, 27.9297)
ob_auto_camera.rotation_euler = (1.09748, -7.21219e-08, 0.694738)
scene.camera = ob_auto_camera
light_auto_sun = bpy.data.lights.new('AutoSun', 'SUN')
light_auto_sun.energy = 3.0
light_auto_sun.angle = 0.0523599
ob_auto_sun = bpy.data.objects.new('AutoSun', light_auto_sun)
scene.collection.objects.link(ob_auto_sun)
ob_auto_sun.rotation_euler = (0.872665, 0.174533, 0.523599)
bpy.context.view_layer.update()
